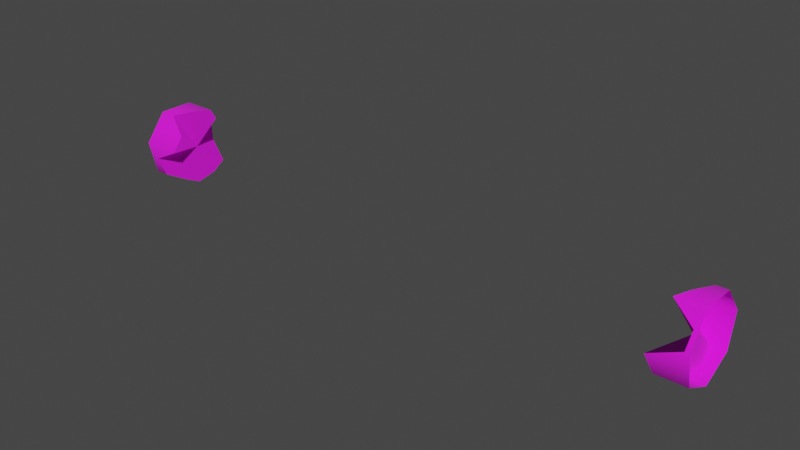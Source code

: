 # Source: tentacle_busted_x3_01.blend  (saved by Blender 3.4.6; exported with 4.5.12 LTS)
import bpy
from mathutils import Matrix  # noqa: F401  (used for matrix-valued properties, if any)

bpy.ops.wm.read_factory_settings(use_empty=True)
scene = bpy.context.scene
scene.name = 'Scene'

# ---- collections
col_collection = bpy.data.collections.new('Collection'); scene.collection.children.link(col_collection)
col_export = bpy.data.collections.new('Export'); scene.collection.children.link(col_export)

# ---- images (referenced by path relative to the original .blend; pixels are not part of the script)
import os
ASSET_DIR = os.environ.get("B2B_ASSET_DIR", "")  # directory of the original .blend (textures are referenced by path, not embedded)
HERE = os.path.dirname(os.path.abspath(__file__))  # packed textures are extracted next to this script under _unpacked/

def load_image(name, relpath, width, height, colorspace="sRGB"):
    """Load a texture the original file referenced (path relative to the .blend, or extracted next to this script)."""
    p = next((c for c in (os.path.join(HERE, relpath), os.path.join(ASSET_DIR, relpath)) if relpath and os.path.exists(c)), "")
    if p:
        img = bpy.data.images.load(p, check_existing=True)
        img.name = name
    else:  # same state as the original file: an image datablock whose file is absent (Cycles renders it pink)
        img = bpy.data.images.new(name, width, height)
        img.source = "FILE"
        img.filepath = "//" + (relpath or name)
    img.colorspace_settings.name = colorspace
    return img
img_robotentacle_png = load_image('robotentacle.png', 'robotentacle.png', 1024, 1024, 'sRGB')

# ---- materials (node trees are filled in below, after node groups)
mat_null_white = bpy.data.materials.new('null_white')
mat_null_white.use_backface_culling = True
mat_null_white.use_transparent_shadow = False

# ---- material node trees
mat_null_white.use_nodes = True; mat_null_white.node_tree.nodes.clear()
_N = mat_null_white.node_tree.nodes; _L = mat_null_white.node_tree.links
n0 = _N.new('ShaderNodeBsdfPrincipled'); n0.name = 'Principled BSDF'; n0.location = (10, 300)
n0.distribution = 'GGX'
n0.subsurface_method = 'RANDOM_WALK_SKIN'
n0.inputs[2].default_value = 1.0
n0.inputs[27].default_value = (0.0, 0.0, 0.0, 1.0)
n0.inputs[28].default_value = 1.0
n1 = _N.new('ShaderNodeOutputMaterial'); n1.name = 'Material Output'; n1.location = (320, 270)
n2 = _N.new('ShaderNodeTexImage'); n2.name = 'Image Texture'; n2.location = (-440, 210)
n2.label = 'BASE COLOR'
n2.image = img_robotentacle_png
_L.new(n0.outputs[0], n1.inputs[0])
_L.new(n2.outputs[0], n0.inputs[0])
_L.new(n2.outputs[1], n0.inputs[4])
n1.is_active_output = True

# ---- world
world_world = bpy.data.worlds.new('World'); scene.world = world_world
world_world.use_nodes = True; world_world.node_tree.nodes.clear()
_N = world_world.node_tree.nodes; _L = world_world.node_tree.links
n0 = _N.new('ShaderNodeOutputWorld'); n0.name = 'World Output'; n0.location = (300, 300)
n1 = _N.new('ShaderNodeBackground'); n1.name = 'Background'; n1.location = (10, 300)
n1.inputs[0].default_value = (0.05088, 0.05088, 0.05088, 1.0)
_L.new(n1.outputs[0], n0.inputs[0])
n0.is_active_output = True
world_world.color = (0.05088, 0.05088, 0.05088)
world_world.use_sun_shadow = False
world_world.sun_shadow_jitter_overblur = 0.0

# ---- meshes
me_rsrc_world_prop_construct_ghost_in_machine_robotentacle_busted = bpy.data.meshes.new('rsrc.world.prop.construct.ghost_in_machine.robotentacle_busted_')
me_rsrc_world_prop_construct_ghost_in_machine_robotentacle_busted.from_pydata([(-0.3684, -0.3377, -0.07818), (-0.3649, -0.3, -6.052e-09), (-0.3586, -0.5, 0.0), (-0.3363, -0.3377, 0.07818), (-0.4286, -0.3753, -0.1564), (-0.3478, -0.3753, 0.1564), (-0.4638, -0.4599, -0.1757), (-0.4385, -0.4599, 0.1757), (-0.3005, -0.5445, -0.195), (-0.466, -0.5445, 0.195), (-0.3006, -0.6123, -0.1409), (-0.361, -0.6123, 0.1409), (-0.4193, -0.6802, -0.08678), (-0.3365, -0.6802, 0.08678), (-0.3872, -0.6802, 1.36e-08), (2.415, -0.3, 1.989e-08), (2.412, -0.3377, -0.07818), (2.421, -0.5, 0.0), (2.351, -0.3753, -0.1564), (2.444, -0.3377, 0.07818), (2.316, -0.4599, -0.1757), (2.432, -0.3753, 0.1564), (2.479, -0.5445, -0.195), (2.342, -0.4599, 0.1757), (2.479, -0.6123, -0.1409), (2.314, -0.5445, 0.195), (2.361, -0.6802, -0.08678), (2.419, -0.6123, 0.1409), (2.393, -0.6802, 1.36e-08), (2.444, -0.6802, 0.08678)], [], [(0, 1, 2), (1, 3, 2), (0, 2, 4), (3, 5, 2), (6, 4, 2), (5, 7, 2), (6, 2, 8), (7, 9, 2), (10, 8, 2), (11, 2, 9), (10, 2, 12), (11, 13, 2), (14, 12, 2), (14, 2, 13), (15, 16, 17), (16, 18, 17), (19, 15, 17), (18, 20, 17), (19, 17, 21), (20, 22, 17), (23, 21, 17), (22, 24, 17), (23, 17, 25), (24, 26, 17), (27, 25, 17), (26, 28, 17), (29, 27, 17), (28, 29, 17)])
me_rsrc_world_prop_construct_ghost_in_machine_robotentacle_busted.polygons.foreach_set('use_smooth', [True] * 28)
_uv = me_rsrc_world_prop_construct_ghost_in_machine_robotentacle_busted.uv_layers.new(name='UVMap')
_uv.uv.foreach_set('vector', [0.6955, 0.1189, 0.5, 0.02476, 0.5, 0.5248, 0.5, 0.02476, 0.3045, 0.1189, 0.5, 0.5248, 0.6955, 0.1189, 0.5, 0.5248, 0.8909, 0.213, 0.3045, 0.1189, 0.1091, 0.213, 0.5, 0.5248, 0.9392, 0.4245, 0.8909, 0.213, 0.5, 0.5248, 0.1091, 0.213, 0.06081, 0.4245, 0.5, 0.5248, 0.9392, 0.4245, 0.5, 0.5248, 0.9875, 0.636, 0.06081, 0.4245, 0.01254, 0.636, 0.5, 0.5248, 0.8522, 0.8056, 0.9875, 0.636, 0.5, 0.5248, 0.1478, 0.8056, 0.5, 0.5248, 0.01254, 0.636, 0.8522, 0.8056, 0.5, 0.5248, 0.7169, 0.9752, 0.1478, 0.8056, 0.2831, 0.9752, 0.5, 0.5248, 0.5, 0.9752, 0.7169, 0.9752, 0.5, 0.5248, 0.5, 0.9752, 0.5, 0.5248, 0.2831, 0.9752, 0.5, 0.02476, 0.6955, 0.1189, 0.5, 0.5248, 0.6955, 0.1189, 0.8909, 0.213, 0.5, 0.5248, 0.3045, 0.1189, 0.5, 0.02476, 0.5, 0.5248, 0.8909, 0.213, 0.9392, 0.4245, 0.5, 0.5248, 0.3045, 0.1189, 0.5, 0.5248, 0.1091, 0.213, 0.9392, 0.4245, 0.9875, 0.636, 0.5, 0.5248, 0.06081, 0.4245, 0.1091, 0.213, 0.5, 0.5248, 0.9875, 0.636, 0.8522, 0.8056, 0.5, 0.5248, 0.06081, 0.4245, 0.5, 0.5248, 0.01254, 0.636, 0.8522, 0.8056, 0.7169, 0.9752, 0.5, 0.5248, 0.1478, 0.8056, 0.01254, 0.636, 0.5, 0.5248, 0.7169, 0.9752, 0.5, 0.9752, 0.5, 0.5248, 0.2831, 0.9752, 0.1478, 0.8056, 0.5, 0.5248, 0.5, 0.9752, 0.2831, 0.9752, 0.5, 0.5248])
me_rsrc_world_prop_construct_ghost_in_machine_robotentacle_busted.materials.append(mat_null_white)
me_rsrc_world_prop_construct_ghost_in_machine_robotentacle_busted.update()
me_rsrc_world_prop_construct_ghost_in_machine_robotentacle_busted.normals_split_custom_set([tuple(v) for v in zip(*[iter([1.0, 1.13e-05, -1.851e-05, 1.0, -9.835e-06, -1.238e-05, 1.0, 1.337e-06, 6.102e-06, 1.0, -9.835e-06, -1.238e-05, 1.0, 9.708e-06, 1.761e-05, 1.0, 1.337e-06, 6.102e-06, 1.0, 1.13e-05, -1.851e-05, 1.0, 1.337e-06, 6.102e-06, 1.0, 1.482e-05, -4.594e-06, 1.0, 9.708e-06, 1.761e-05, 1.0, 5.856e-06, -4.321e-06, 1.0, 1.337e-06, 6.102e-06, 1.0, -1.14e-05, 2.223e-05, 1.0, 1.482e-05, -4.594e-06, 1.0, 1.337e-06, 6.102e-06, 1.0, 5.856e-06, -4.321e-06, 1.0, 8.062e-06, -5.96e-08, 1.0, 1.337e-06, 6.102e-06, 1.0, -1.14e-05, 2.223e-05, 1.0, 1.337e-06, 6.102e-06, 1.0, -4.175e-05, 3.015e-05, 1.0, 8.062e-06, -5.96e-08, 1.0, 2.126e-05, 5.625e-06, 1.0, 1.337e-06, 6.102e-06, 1.0, 1.192e-06, -3.591e-05, 1.0, -4.175e-05, 3.015e-05, 1.0, 1.337e-06, 6.102e-06, 1.0, -3.341e-05, 5.209e-06, 1.0, 1.337e-06, 6.102e-06, 1.0, 2.126e-05, 5.625e-06, 1.0, 1.192e-06, -3.591e-05, 1.0, 1.337e-06, 6.102e-06, 1.0, 3.52e-06, -9.116e-06, 1.0, -3.341e-05, 5.209e-06, 1.0, 2.872e-06, -3.303e-06, 1.0, 1.337e-06, 6.102e-06, 1.0, 7.674e-06, 1.506e-05, 1.0, 3.52e-06, -9.116e-06, 1.0, 1.337e-06, 6.102e-06, 1.0, 7.674e-06, 1.506e-05, 1.0, 1.337e-06, 6.102e-06, 1.0, 2.872e-06, -3.303e-06, -1.0, -1.414e-05, 2.367e-05, -1.0, -4.862e-06, -5.426e-06, -1.0, 7.993e-06, 1.412e-06, -1.0, -4.862e-06, -5.426e-06, -1.0, 1.357e-05, -6.557e-07, -1.0, 7.993e-06, 1.412e-06, -1.0, 4.619e-06, 1.688e-05, -1.0, -1.414e-05, 2.367e-05, -1.0, 7.993e-06, 1.412e-06, -1.0, 1.357e-05, -6.557e-07, -1.0, -7.354e-06, 1.553e-05, -1.0, 7.993e-06, 1.412e-06, -1.0, 4.619e-06, 1.688e-05, -1.0, 7.993e-06, 1.412e-06, -1.0, 1.135e-05, -3.763e-05, -1.0, -7.354e-06, 1.553e-05, -1.0, -5.305e-06, 1.21e-05, -1.0, 7.993e-06, 1.412e-06, -1.0, 1.721e-05, -1.256e-05, -1.0, 1.135e-05, -3.763e-05, -1.0, 7.993e-06, 1.412e-06, -1.0, -5.305e-06, 1.21e-05, -1.0, -5.096e-06, 8.129e-06, -1.0, 7.993e-06, 1.412e-06, -1.0, 1.721e-05, -1.256e-05, -1.0, 7.993e-06, 1.412e-06, -1.0, -1.115e-05, 3.32e-05, -1.0, -5.096e-06, 8.129e-06, -1.0, -1.645e-05, -3.017e-06, -1.0, 7.993e-06, 1.412e-06, -1.0, 0.004643, -0.005688, -1.0, -1.115e-05, 3.32e-05, -1.0, 7.993e-06, 1.412e-06, -1.0, -1.645e-05, -3.017e-06, -1.0, -2.026e-05, -1.342e-06, -1.0, 7.993e-06, 1.412e-06, -1.0, 1.624e-06, 7.853e-06, -1.0, 0.004643, -0.005688, -1.0, 7.993e-06, 1.412e-06, -1.0, -2.026e-05, -1.342e-06, -1.0, 1.624e-06, 7.853e-06, -1.0, 7.993e-06, 1.412e-06])] * 3)])
me_rsrc_world_prop_construct_ghost_in_machine_robotentacle_bus = bpy.data.meshes.new('rsrc.world.prop.construct.ghost_in_machine.robotentacle_bus')
me_rsrc_world_prop_construct_ghost_in_machine_robotentacle_bus.from_pydata([(-0.3684, -0.3377, -0.07818), (-0.3649, -0.3, -6.052e-09), (-0.5, -0.3753, -0.1564), (-0.4286, -0.3753, -0.1564), (-0.4638, -0.4599, -0.1757), (-0.5, -0.5445, -0.195), (-0.3005, -0.5445, -0.195), (-0.3006, -0.6123, -0.1409), (-0.4193, -0.6802, -0.08678), (-0.5, -0.6802, -0.08678), (-0.3872, -0.6802, 1.36e-08), (-0.5, -0.6802, 0.08678), (-0.3365, -0.6802, 0.08678), (-0.361, -0.6123, 0.1409), (-0.466, -0.5445, 0.195), (-0.5, -0.5445, 0.195), (-0.4385, -0.4599, 0.1757), (-0.5, -0.3753, 0.1564), (-0.3478, -0.3753, 0.1564), (-0.3363, -0.3377, 0.07818), (-0.5, -0.3, -1.311e-08), (2.5, -0.3, 2.503e-08), (2.412, -0.3377, -0.07818), (2.415, -0.3, 1.989e-08), (2.5, -0.3753, -0.1564), (2.351, -0.3753, -0.1564), (2.479, -0.5445, -0.195), (2.316, -0.4599, -0.1757), (2.5, -0.5445, -0.195), (2.479, -0.6123, -0.1409), (2.5, -0.6802, -0.08678), (2.361, -0.6802, -0.08678), (2.393, -0.6802, 1.36e-08), (2.5, -0.6802, 0.08678), (2.444, -0.6802, 0.08678), (2.419, -0.6123, 0.1409), (2.5, -0.5445, 0.195), (2.314, -0.5445, 0.195), (2.342, -0.4599, 0.1757), (2.432, -0.3753, 0.1564), (2.5, -0.3753, 0.1564), (2.444, -0.3377, 0.07818)], [], [(0, 20, 1), (0, 2, 20), (2, 0, 3), (4, 2, 3), (2, 4, 5), (5, 4, 6), (7, 5, 6), (8, 5, 7), (5, 8, 9), (10, 9, 8), (9, 10, 11), (11, 10, 12), (13, 11, 12), (14, 11, 13), (11, 14, 15), (16, 15, 14), (15, 16, 17), (17, 16, 18), (18, 1, 17), (1, 18, 19), (17, 1, 20), (21, 22, 23), (22, 21, 24), (22, 24, 25), (26, 25, 24), (25, 26, 27), (28, 26, 24), (28, 29, 26), (29, 28, 30), (29, 30, 31), (30, 32, 31), (33, 32, 30), (32, 33, 34), (33, 35, 34), (35, 33, 36), (35, 36, 37), (36, 38, 37), (36, 39, 38), (39, 36, 40), (40, 41, 39), (41, 40, 21), (41, 21, 23)])
me_rsrc_world_prop_construct_ghost_in_machine_robotentacle_bus.polygons.foreach_set('use_smooth', [True] * 42)
_uv = me_rsrc_world_prop_construct_ghost_in_machine_robotentacle_bus.uv_layers.new(name='UVMap')
_uv.uv.foreach_set('vector', [-0.9671, 0.07542, -1.0, -3.576e-07, -0.9662, -3.576e-07, -0.9671, 0.07542, -1.0, 0.1492, -1.0, -3.576e-07, -1.0, 0.1492, -0.9671, 0.07542, -0.9822, 0.1492, -0.991, 0.2229, -1.0, 0.1492, -0.9822, 0.1492, -1.0, 0.1492, -0.991, 0.2229, -1.0, 0.2933, -1.0, 0.2933, -0.991, 0.2229, -0.9501, 0.2933, -0.9501, 0.3638, -1.0, 0.2933, -0.9501, 0.2933, -0.9798, 0.4318, -1.0, 0.2933, -0.9501, 0.3638, -1.0, 0.2933, -0.9798, 0.4318, -1.0, 0.4318, -0.9718, 0.5, -1.0, 0.4318, -0.9798, 0.4318, -1.0, 0.4318, -0.9718, 0.5, -1.0, 0.5682, -1.0, 0.5682, -0.9718, 0.5, -0.9591, 0.5682, -0.9652, 0.6362, -1.0, 0.5682, -0.9591, 0.5682, -0.9915, 0.7067, -1.0, 0.5682, -0.9652, 0.6362, -1.0, 0.5682, -0.9915, 0.7067, -1.0, 0.7067, -0.9846, 0.7771, -1.0, 0.7067, -0.9915, 0.7067, -1.0, 0.7067, -0.9846, 0.7771, -1.0, 0.8508, -1.0, 0.8508, -0.9846, 0.7771, -0.962, 0.8508, -0.962, 0.8508, -0.9662, 1.0, -1.0, 0.8508, -0.9662, 1.0, -0.962, 0.8508, -0.9591, 0.9246, -1.0, 0.8508, -0.9662, 1.0, -1.0, 1.0, -0.5, 0.0, -0.5221, 0.07542, -0.5212, 0.0, -0.5221, 0.07542, -0.5, 0.0, -0.5, 0.1492, -0.5221, 0.07542, -0.5, 0.1492, -0.5372, 0.1492, -0.5051, 0.2933, -0.5372, 0.1492, -0.5, 0.1492, -0.5372, 0.1492, -0.5051, 0.2933, -0.546, 0.2229, -0.5, 0.2933, -0.5051, 0.2933, -0.5, 0.1492, -0.5, 0.2933, -0.5051, 0.3638, -0.5051, 0.2933, -0.5051, 0.3638, -0.5, 0.2933, -0.5, 0.4318, -0.5051, 0.3638, -0.5, 0.4318, -0.5348, 0.4318, -0.5, 0.4318, -0.5268, 0.5, -0.5348, 0.4318, -0.5, 0.5682, -0.5268, 0.5, -0.5, 0.4318, -0.5268, 0.5, -0.5, 0.5682, -0.5141, 0.5682, -0.5, 0.5682, -0.5202, 0.6362, -0.5141, 0.5682, -0.5202, 0.6362, -0.5, 0.5682, -0.5, 0.7067, -0.5202, 0.6362, -0.5, 0.7067, -0.5465, 0.7067, -0.5, 0.7067, -0.5396, 0.7771, -0.5465, 0.7067, -0.5, 0.7067, -0.517, 0.8508, -0.5396, 0.7771, -0.517, 0.8508, -0.5, 0.7067, -0.5, 0.8508, -0.5, 0.8508, -0.5141, 0.9246, -0.517, 0.8508, -0.5141, 0.9246, -0.5, 0.8508, -0.5, 1.0, -0.5141, 0.9246, -0.5, 1.0, -0.5212, 1.0])
me_rsrc_world_prop_construct_ghost_in_machine_robotentacle_bus.materials.append(mat_null_white)
me_rsrc_world_prop_construct_ghost_in_machine_robotentacle_bus.update()
me_rsrc_world_prop_construct_ghost_in_machine_robotentacle_bus.normals_split_custom_set([tuple(v) for v in zip(*[iter([-1.08e-07, 0.9168, -0.3994, -3.72e-09, 1.0, -2.874e-06, -1.726e-05, 1.0, -1.023e-05, -1.08e-07, 0.9168, -0.3994, -6.856e-08, 0.6235, -0.7818, -3.72e-09, 1.0, -2.874e-06, -6.856e-08, 0.6235, -0.7818, -1.08e-07, 0.9168, -0.3994, 2.459e-06, 0.6235, -0.7818, -7.823e-07, 0.2036, -0.9791, -6.856e-08, 0.6235, -0.7818, 2.459e-06, 0.6235, -0.7818, -6.856e-08, 0.6235, -0.7818, -7.823e-07, 0.2036, -0.9791, 4.702e-07, -0.2225, -0.9749, 4.702e-07, -0.2225, -0.9749, -7.823e-07, 0.2036, -0.9791, 3.218e-05, -0.2225, -0.9749, 1.661e-06, -0.6523, -0.7579, 4.702e-07, -0.2225, -0.9749, 3.218e-05, -0.2225, -0.9749, 2.554e-06, -0.901, -0.4339, 4.702e-07, -0.2225, -0.9749, 1.661e-06, -0.6523, -0.7579, 4.702e-07, -0.2225, -0.9749, 2.554e-06, -0.901, -0.4339, 0.0, -0.901, -0.4339, -1.534e-07, -1.0, -0.002205, 0.0, -0.901, -0.4339, 2.554e-06, -0.901, -0.4339, 0.0, -0.901, -0.4339, -1.534e-07, -1.0, -0.002205, 7e-07, -0.901, 0.4339, 7e-07, -0.901, 0.4339, -1.534e-07, -1.0, -0.002205, -4.317e-06, -0.901, 0.4339, -7.497e-08, -0.6253, 0.7804, 7e-07, -0.901, 0.4339, -4.317e-06, -0.901, 0.4339, -2.453e-06, -0.2225, 0.9749, 7e-07, -0.901, 0.4339, -7.497e-08, -0.6253, 0.7804, 7e-07, -0.901, 0.4339, -2.453e-06, -0.2225, 0.9749, -3.801e-08, -0.2225, 0.9749, 5.16e-07, 0.244, 0.9698, -3.801e-08, -0.2225, 0.9749, -2.453e-06, -0.2225, 0.9749, -3.801e-08, -0.2225, 0.9749, 5.16e-07, 0.244, 0.9698, -4.729e-08, 0.6235, 0.7818, -4.729e-08, 0.6235, 0.7818, 5.16e-07, 0.244, 0.9698, -5.648e-06, 0.6235, 0.7818, -5.648e-06, 0.6235, 0.7818, -1.726e-05, 1.0, -1.023e-05, -4.729e-08, 0.6235, 0.7818, -1.726e-05, 1.0, -1.023e-05, -5.648e-06, 0.6235, 0.7818, -1.148e-06, 0.9121, 0.41, -4.729e-08, 0.6235, 0.7818, -1.726e-05, 1.0, -1.023e-05, -3.72e-09, 1.0, -2.874e-06, 1.697e-07, 1.0, -1.167e-05, -2.252e-06, 0.8816, -0.472, -6.892e-06, 1.0, -2.008e-05, -2.252e-06, 0.8816, -0.472, 1.697e-07, 1.0, -1.167e-05, 3.408e-08, 0.6235, -0.7818, -2.252e-06, 0.8816, -0.472, 3.408e-08, 0.6235, -0.7818, 5.886e-06, 0.6235, -0.7818, -2.842e-06, -0.2225, -0.9749, 5.886e-06, 0.6235, -0.7818, 3.408e-08, 0.6235, -0.7818, 5.886e-06, 0.6235, -0.7818, -2.842e-06, -0.2225, -0.9749, 4.694e-07, 0.2147, -0.9767, -1.201e-06, -0.2225, -0.9749, -2.842e-06, -0.2225, -0.9749, 3.408e-08, 0.6235, -0.7818, -1.201e-06, -0.2225, -0.9749, -1.625e-07, -0.6277, -0.7785, -2.842e-06, -0.2225, -0.9749, -1.625e-07, -0.6277, -0.7785, -1.201e-06, -0.2225, -0.9749, -1.201e-06, -0.901, -0.4339, -1.625e-07, -0.6277, -0.7785, -1.201e-06, -0.901, -0.4339, -1.073e-06, -0.901, -0.4339, -1.201e-06, -0.901, -0.4339, 0.0, -1.0, 1.851e-07, -1.073e-06, -0.901, -0.4339, -1.125e-06, -0.901, 0.4339, 0.0, -1.0, 1.851e-07, -1.201e-06, -0.901, -0.4339, 0.0, -1.0, 1.851e-07, -1.125e-06, -0.901, 0.4339, -2.381e-06, -0.901, 0.4339, -1.125e-06, -0.901, 0.4339, 6.636e-07, -0.6071, 0.7946, -2.381e-06, -0.901, 0.4339, 6.636e-07, -0.6071, 0.7946, -1.125e-06, -0.901, 0.4339, -1.104e-06, -0.2225, 0.9749, 6.636e-07, -0.6071, 0.7946, -1.104e-06, -0.2225, 0.9749, -5.364e-07, -0.2225, 0.9749, -1.104e-06, -0.2225, 0.9749, -3.958e-09, 0.2269, 0.9739, -5.364e-07, -0.2225, 0.9749, -1.104e-06, -0.2225, 0.9749, -7.03e-06, 0.6235, 0.7818, -3.958e-09, 0.2269, 0.9739, -7.03e-06, 0.6235, 0.7818, -1.104e-06, -0.2225, 0.9749, 1.356e-07, 0.6235, 0.7818, 1.356e-07, 0.6235, 0.7818, 1.271e-07, 0.8962, 0.4438, -7.03e-06, 0.6235, 0.7818, 1.271e-07, 0.8962, 0.4438, 1.356e-07, 0.6235, 0.7818, 1.697e-07, 1.0, -1.167e-05, 1.271e-07, 0.8962, 0.4438, 1.697e-07, 1.0, -1.167e-05, -6.892e-06, 1.0, -2.008e-05])] * 3)])

# ---- objects
ob_ghost_in_machine_robotentacle_busted_3unit_01_mesh_0 = bpy.data.objects.new('ghost_in_machine.robotentacle_busted_3unit_01-Mesh[0]', me_rsrc_world_prop_construct_ghost_in_machine_robotentacle_busted)
ob_ghost_in_machine_robotentacle_busted_3unit_01_mesh_1 = bpy.data.objects.new('ghost_in_machine.robotentacle_busted_3unit_01-Mesh[1]', me_rsrc_world_prop_construct_ghost_in_machine_robotentacle_bus)

# ---- transforms, parenting, visibility, modifiers, constraints
ob_ghost_in_machine_robotentacle_busted_3unit_01_mesh_0.location = (0.0, 0.0, 0.0)
ob_ghost_in_machine_robotentacle_busted_3unit_01_mesh_0.rotation_mode = 'QUATERNION'
ob_ghost_in_machine_robotentacle_busted_3unit_01_mesh_0.rotation_quaternion = (0.7071, -0.7071, -1.57e-16, -9.358e-24)
ob_ghost_in_machine_robotentacle_busted_3unit_01_mesh_1.location = (0.0, 0.0, 0.0)
ob_ghost_in_machine_robotentacle_busted_3unit_01_mesh_1.rotation_mode = 'QUATERNION'
ob_ghost_in_machine_robotentacle_busted_3unit_01_mesh_1.rotation_quaternion = (0.7071, -0.7071, -1.57e-16, -9.358e-24)

# ---- collection membership
scene.collection.objects.link(ob_ghost_in_machine_robotentacle_busted_3unit_01_mesh_0)
scene.collection.objects.link(ob_ghost_in_machine_robotentacle_busted_3unit_01_mesh_1)

# ---- scene / render settings (as saved in the file)
scene.frame_start = 1; scene.frame_end = 250; scene.frame_set(1)
scene.render.engine = 'BLENDER_EEVEE_NEXT'
scene.cycles.sampling_pattern = 'TABULATED_SOBOL'
scene.cycles.use_light_tree = False
scene.view_settings.view_transform = 'Filmic'
bpy.context.view_layer.update()

# ---- added for rendering (the .blend has no active camera and no usable light): camera, sun
cam_auto = bpy.data.cameras.new('AutoCamera')
cam_auto.lens = 50.0
cam_auto.sensor_width = 36.0
cam_auto.clip_end = 1000.0
ob_auto_camera = bpy.data.objects.new('AutoCamera', cam_auto)
scene.collection.objects.link(ob_auto_camera)
ob_auto_camera.location = (3.82112, -3.38534, 2.74699)
ob_auto_camera.rotation_euler = (1.09748, -7.21219e-08, 0.694738)
scene.camera = ob_auto_camera
light_auto_sun = bpy.data.lights.new('AutoSun', 'SUN')
light_auto_sun.energy = 3.0
light_auto_sun.angle = 0.0523599
ob_auto_sun = bpy.data.objects.new('AutoSun', light_auto_sun)
scene.collection.objects.link(ob_auto_sun)
ob_auto_sun.rotation_euler = (0.872665, 0.174533, 0.523599)
bpy.context.view_layer.update()

